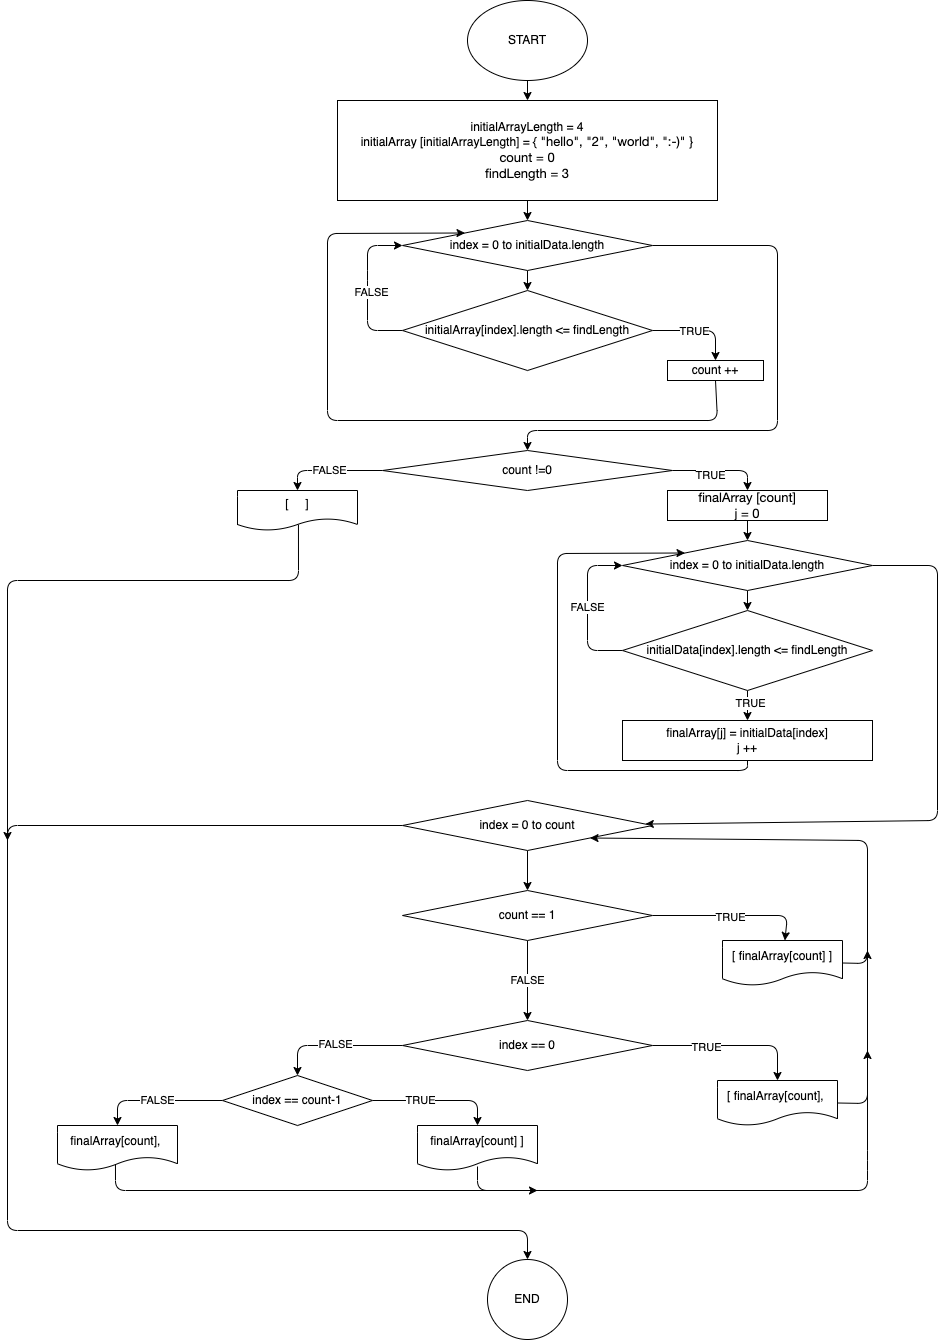

The diagram above was exported from draw.io. Its source (the exported page's mxGraphModel, read from the mxfile embedded in the PNG):
<mxGraphModel dx="1494" dy="480" grid="0" gridSize="10" guides="1" tooltips="1" connect="1" arrows="1" fold="1" page="1" pageScale="1" pageWidth="827" pageHeight="1169" math="0" shadow="0">
  <root>
    <mxCell id="0" />
    <mxCell id="1" parent="0" />
    <mxCell id="6" value="" style="edgeStyle=none;html=1;" parent="1" source="2" target="5" edge="1">
      <mxGeometry relative="1" as="geometry" />
    </mxCell>
    <mxCell id="2" value="START" style="ellipse;whiteSpace=wrap;html=1;" parent="1" vertex="1">
      <mxGeometry x="280" y="60" width="120" height="80" as="geometry" />
    </mxCell>
    <mxCell id="30" style="edgeStyle=none;html=1;exitX=0.5;exitY=1;exitDx=0;exitDy=0;entryX=0.5;entryY=0;entryDx=0;entryDy=0;" parent="1" source="5" target="12" edge="1">
      <mxGeometry relative="1" as="geometry" />
    </mxCell>
    <mxCell id="5" value="&lt;font&gt;initialArrayLength = 4&lt;br&gt;initialArray [initialArrayLength] = {&amp;nbsp;&lt;span style=&quot;font-family: &amp;quot;Helvetica Neue&amp;quot;; font-size: 13px; text-align: start; background-color: initial;&quot;&gt;&quot;hello&quot;, &quot;2&quot;, &quot;world&quot;, &quot;:-)&quot; }&lt;br&gt;count = 0&lt;/span&gt;&lt;/font&gt;&lt;font&gt;&lt;span style=&quot;font-family: &amp;quot;Helvetica Neue&amp;quot;; font-size: 13px; text-align: start; background-color: initial;&quot;&gt;&lt;br&gt;findLength = 3&lt;br&gt;&lt;/span&gt;&lt;/font&gt;" style="whiteSpace=wrap;html=1;fontColor=#000000;fillColor=#FFFFFF;" parent="1" vertex="1">
      <mxGeometry x="150" y="160" width="380" height="100" as="geometry" />
    </mxCell>
    <mxCell id="21" value="" style="edgeStyle=none;html=1;fontColor=#FFFFFF;" parent="1" source="12" target="20" edge="1">
      <mxGeometry relative="1" as="geometry" />
    </mxCell>
    <mxCell id="40" style="edgeStyle=none;html=1;exitX=1;exitY=0.5;exitDx=0;exitDy=0;entryX=0.5;entryY=0;entryDx=0;entryDy=0;" parent="1" source="12" target="38" edge="1">
      <mxGeometry relative="1" as="geometry">
        <Array as="points">
          <mxPoint x="590" y="305" />
          <mxPoint x="590" y="490" />
          <mxPoint x="340" y="490" />
        </Array>
      </mxGeometry>
    </mxCell>
    <mxCell id="12" value="index = 0 to initialData.length" style="rhombus;whiteSpace=wrap;html=1;" parent="1" vertex="1">
      <mxGeometry x="215" y="280" width="250" height="50" as="geometry" />
    </mxCell>
    <mxCell id="28" style="edgeStyle=none;html=1;exitX=0;exitY=0.5;exitDx=0;exitDy=0;entryX=0;entryY=0.5;entryDx=0;entryDy=0;fontColor=#FFFFFF;" parent="1" source="20" target="12" edge="1">
      <mxGeometry relative="1" as="geometry">
        <Array as="points">
          <mxPoint x="180" y="390" />
          <mxPoint x="180" y="340" />
          <mxPoint x="180" y="305" />
        </Array>
      </mxGeometry>
    </mxCell>
    <mxCell id="29" value="FALSE" style="edgeLabel;html=1;align=center;verticalAlign=middle;resizable=0;points=[];fontColor=#000000;labelBackgroundColor=#FFFFFF;" parent="28" vertex="1" connectable="0">
      <mxGeometry x="-0.0512" y="-3" relative="1" as="geometry">
        <mxPoint as="offset" />
      </mxGeometry>
    </mxCell>
    <mxCell id="32" style="edgeStyle=none;html=1;exitX=1;exitY=0.5;exitDx=0;exitDy=0;entryX=0.5;entryY=0;entryDx=0;entryDy=0;" parent="1" source="20" target="26" edge="1">
      <mxGeometry relative="1" as="geometry">
        <Array as="points">
          <mxPoint x="528" y="390" />
        </Array>
      </mxGeometry>
    </mxCell>
    <mxCell id="33" value="TRUE" style="edgeLabel;html=1;align=center;verticalAlign=middle;resizable=0;points=[];" parent="32" vertex="1" connectable="0">
      <mxGeometry x="-0.1183" relative="1" as="geometry">
        <mxPoint as="offset" />
      </mxGeometry>
    </mxCell>
    <mxCell id="20" value="initialArray[index].length &amp;lt;= findLength" style="rhombus;whiteSpace=wrap;html=1;" parent="1" vertex="1">
      <mxGeometry x="215" y="350" width="250" height="80" as="geometry" />
    </mxCell>
    <mxCell id="34" style="edgeStyle=none;html=1;exitX=0.5;exitY=1;exitDx=0;exitDy=0;entryX=0;entryY=0;entryDx=0;entryDy=0;" parent="1" source="26" target="12" edge="1">
      <mxGeometry relative="1" as="geometry">
        <Array as="points">
          <mxPoint x="530" y="480" />
          <mxPoint x="140" y="480" />
          <mxPoint x="140" y="293" />
        </Array>
      </mxGeometry>
    </mxCell>
    <mxCell id="26" value="count ++" style="whiteSpace=wrap;html=1;" parent="1" vertex="1">
      <mxGeometry x="480" y="420" width="96" height="20" as="geometry" />
    </mxCell>
    <mxCell id="48" style="edgeStyle=none;html=1;exitX=0.5;exitY=1;exitDx=0;exitDy=0;entryX=0.5;entryY=0;entryDx=0;entryDy=0;" parent="1" source="35" target="46" edge="1">
      <mxGeometry relative="1" as="geometry" />
    </mxCell>
    <mxCell id="35" value="&lt;font&gt;&lt;span style=&quot;font-family: &amp;quot;Helvetica Neue&amp;quot;; font-size: 13px; text-align: start; background-color: initial;&quot;&gt;finalArray [&lt;/span&gt;&lt;/font&gt;&lt;span style=&quot;font-family: &amp;quot;Helvetica Neue&amp;quot;; font-size: 13px; text-align: start;&quot;&gt;count]&lt;br&gt;j = 0&lt;br&gt;&lt;/span&gt;" style="whiteSpace=wrap;html=1;fillColor=#FFFFFF;fontColor=#000000;" parent="1" vertex="1">
      <mxGeometry x="480" y="550" width="160" height="30" as="geometry" />
    </mxCell>
    <mxCell id="42" style="edgeStyle=none;html=1;exitX=1;exitY=0.5;exitDx=0;exitDy=0;entryX=0.5;entryY=0;entryDx=0;entryDy=0;" parent="1" source="38" target="35" edge="1">
      <mxGeometry relative="1" as="geometry">
        <Array as="points">
          <mxPoint x="560" y="530" />
        </Array>
      </mxGeometry>
    </mxCell>
    <mxCell id="43" value="TRUE" style="edgeLabel;html=1;align=center;verticalAlign=middle;resizable=0;points=[];" parent="42" vertex="1" connectable="0">
      <mxGeometry x="-0.2108" y="-4" relative="1" as="geometry">
        <mxPoint as="offset" />
      </mxGeometry>
    </mxCell>
    <mxCell id="45" value="FALSE" style="edgeStyle=none;html=1;entryX=0.5;entryY=0;entryDx=0;entryDy=0;exitX=0;exitY=0.5;exitDx=0;exitDy=0;" parent="1" source="38" target="44" edge="1">
      <mxGeometry relative="1" as="geometry">
        <Array as="points">
          <mxPoint x="110" y="530" />
        </Array>
      </mxGeometry>
    </mxCell>
    <mxCell id="38" value="count !=0" style="rhombus;whiteSpace=wrap;html=1;" parent="1" vertex="1">
      <mxGeometry x="195" y="510" width="290" height="40" as="geometry" />
    </mxCell>
    <mxCell id="86" style="edgeStyle=none;html=1;exitX=0.508;exitY=0.85;exitDx=0;exitDy=0;exitPerimeter=0;" parent="1" source="44" edge="1">
      <mxGeometry relative="1" as="geometry">
        <mxPoint x="-180" y="900" as="targetPoint" />
        <Array as="points">
          <mxPoint x="111" y="640" />
          <mxPoint x="-180" y="640" />
        </Array>
      </mxGeometry>
    </mxCell>
    <mxCell id="44" value="[&amp;nbsp; &amp;nbsp; &amp;nbsp;]" style="shape=document;whiteSpace=wrap;html=1;boundedLbl=1;" parent="1" vertex="1">
      <mxGeometry x="50" y="550" width="120" height="40" as="geometry" />
    </mxCell>
    <mxCell id="49" style="edgeStyle=none;html=1;exitX=0.5;exitY=1;exitDx=0;exitDy=0;entryX=0.5;entryY=0;entryDx=0;entryDy=0;" parent="1" source="46" target="47" edge="1">
      <mxGeometry relative="1" as="geometry" />
    </mxCell>
    <mxCell id="56" value="" style="edgeStyle=none;html=1;" parent="1" source="46" target="55" edge="1">
      <mxGeometry relative="1" as="geometry">
        <Array as="points">
          <mxPoint x="750" y="625" />
          <mxPoint x="750" y="880" />
        </Array>
      </mxGeometry>
    </mxCell>
    <mxCell id="46" value="index = 0 to initialData.length" style="rhombus;whiteSpace=wrap;html=1;" parent="1" vertex="1">
      <mxGeometry x="435" y="600" width="250" height="50" as="geometry" />
    </mxCell>
    <mxCell id="50" value="FALSE" style="edgeStyle=none;html=1;exitX=0;exitY=0.5;exitDx=0;exitDy=0;entryX=0;entryY=0.5;entryDx=0;entryDy=0;" parent="1" source="47" target="46" edge="1">
      <mxGeometry relative="1" as="geometry">
        <Array as="points">
          <mxPoint x="400" y="710" />
          <mxPoint x="400" y="625" />
        </Array>
      </mxGeometry>
    </mxCell>
    <mxCell id="52" value="" style="edgeStyle=none;html=1;" parent="1" source="47" target="51" edge="1">
      <mxGeometry relative="1" as="geometry" />
    </mxCell>
    <mxCell id="54" value="TRUE" style="edgeLabel;html=1;align=center;verticalAlign=middle;resizable=0;points=[];" parent="52" vertex="1" connectable="0">
      <mxGeometry x="-0.2" y="2" relative="1" as="geometry">
        <mxPoint as="offset" />
      </mxGeometry>
    </mxCell>
    <mxCell id="47" value="initialData[index].length &amp;lt;= findLength" style="rhombus;whiteSpace=wrap;html=1;" parent="1" vertex="1">
      <mxGeometry x="435" y="670" width="250" height="80" as="geometry" />
    </mxCell>
    <mxCell id="53" style="edgeStyle=none;html=1;exitX=0.5;exitY=1;exitDx=0;exitDy=0;entryX=0;entryY=0;entryDx=0;entryDy=0;" parent="1" source="51" target="46" edge="1">
      <mxGeometry relative="1" as="geometry">
        <Array as="points">
          <mxPoint x="560" y="830" />
          <mxPoint x="370" y="830" />
          <mxPoint x="370" y="613" />
        </Array>
      </mxGeometry>
    </mxCell>
    <mxCell id="51" value="finalArray[j] = initialData[index]&lt;br&gt;j ++" style="whiteSpace=wrap;html=1;" parent="1" vertex="1">
      <mxGeometry x="435" y="780" width="250" height="40" as="geometry" />
    </mxCell>
    <mxCell id="88" value="" style="edgeStyle=none;html=1;" parent="1" source="55" target="87" edge="1">
      <mxGeometry relative="1" as="geometry" />
    </mxCell>
    <mxCell id="95" style="edgeStyle=none;html=1;exitX=0;exitY=0.5;exitDx=0;exitDy=0;entryX=0.5;entryY=0;entryDx=0;entryDy=0;" parent="1" source="55" target="84" edge="1">
      <mxGeometry relative="1" as="geometry">
        <Array as="points">
          <mxPoint x="-180" y="885" />
          <mxPoint x="-180" y="1290" />
          <mxPoint x="340" y="1290" />
        </Array>
      </mxGeometry>
    </mxCell>
    <mxCell id="55" value="index = 0 to count" style="rhombus;whiteSpace=wrap;html=1;" parent="1" vertex="1">
      <mxGeometry x="215" y="860" width="250" height="50" as="geometry" />
    </mxCell>
    <mxCell id="62" value="" style="edgeStyle=none;html=1;" parent="1" source="57" target="61" edge="1">
      <mxGeometry relative="1" as="geometry">
        <Array as="points">
          <mxPoint x="590" y="1105" />
        </Array>
      </mxGeometry>
    </mxCell>
    <mxCell id="66" value="TRUE" style="edgeLabel;html=1;align=center;verticalAlign=middle;resizable=0;points=[];" parent="62" vertex="1" connectable="0">
      <mxGeometry x="-0.3375" y="-1" relative="1" as="geometry">
        <mxPoint as="offset" />
      </mxGeometry>
    </mxCell>
    <mxCell id="64" value="" style="edgeStyle=none;html=1;" parent="1" source="57" target="63" edge="1">
      <mxGeometry relative="1" as="geometry">
        <Array as="points">
          <mxPoint x="110" y="1105" />
        </Array>
      </mxGeometry>
    </mxCell>
    <mxCell id="67" value="FALSE" style="edgeLabel;html=1;align=center;verticalAlign=middle;resizable=0;points=[];" parent="64" vertex="1" connectable="0">
      <mxGeometry x="0.0074" y="-2" relative="1" as="geometry">
        <mxPoint as="offset" />
      </mxGeometry>
    </mxCell>
    <mxCell id="57" value="index == 0" style="rhombus;whiteSpace=wrap;html=1;" parent="1" vertex="1">
      <mxGeometry x="215" y="1080" width="250" height="50" as="geometry" />
    </mxCell>
    <mxCell id="94" style="edgeStyle=none;html=1;exitX=1;exitY=0.5;exitDx=0;exitDy=0;" parent="1" source="61" edge="1">
      <mxGeometry relative="1" as="geometry">
        <mxPoint x="680" y="1110" as="targetPoint" />
        <Array as="points">
          <mxPoint x="680" y="1163" />
        </Array>
      </mxGeometry>
    </mxCell>
    <mxCell id="61" value="[ finalArray[count],&amp;nbsp;" style="shape=document;whiteSpace=wrap;html=1;boundedLbl=1;" parent="1" vertex="1">
      <mxGeometry x="530" y="1140" width="120" height="45" as="geometry" />
    </mxCell>
    <mxCell id="72" style="edgeStyle=none;html=1;exitX=1;exitY=0.5;exitDx=0;exitDy=0;entryX=0.5;entryY=0;entryDx=0;entryDy=0;" parent="1" source="63" target="71" edge="1">
      <mxGeometry relative="1" as="geometry">
        <Array as="points">
          <mxPoint x="290" y="1160" />
        </Array>
      </mxGeometry>
    </mxCell>
    <mxCell id="80" value="TRUE" style="edgeLabel;html=1;align=center;verticalAlign=middle;resizable=0;points=[];" parent="72" vertex="1" connectable="0">
      <mxGeometry x="-0.2769" y="1" relative="1" as="geometry">
        <mxPoint as="offset" />
      </mxGeometry>
    </mxCell>
    <mxCell id="79" value="FALSE" style="edgeStyle=none;html=1;exitX=0;exitY=0.5;exitDx=0;exitDy=0;entryX=0.5;entryY=0;entryDx=0;entryDy=0;" parent="1" source="63" target="78" edge="1">
      <mxGeometry relative="1" as="geometry">
        <Array as="points">
          <mxPoint x="-70" y="1160" />
        </Array>
      </mxGeometry>
    </mxCell>
    <mxCell id="63" value="index == count-1" style="rhombus;whiteSpace=wrap;html=1;" parent="1" vertex="1">
      <mxGeometry x="35" y="1135" width="150" height="50" as="geometry" />
    </mxCell>
    <mxCell id="81" style="edgeStyle=none;html=1;exitX=0.5;exitY=0.911;exitDx=0;exitDy=0;exitPerimeter=0;" parent="1" source="71" edge="1">
      <mxGeometry relative="1" as="geometry">
        <mxPoint x="680" y="1010" as="targetPoint" />
        <Array as="points">
          <mxPoint x="290" y="1250" />
          <mxPoint x="680" y="1250" />
          <mxPoint x="680" y="1220" />
        </Array>
      </mxGeometry>
    </mxCell>
    <mxCell id="71" value="finalArray[count] ]" style="shape=document;whiteSpace=wrap;html=1;boundedLbl=1;" parent="1" vertex="1">
      <mxGeometry x="230" y="1185" width="120" height="45" as="geometry" />
    </mxCell>
    <mxCell id="82" style="edgeStyle=none;html=1;exitX=0.483;exitY=0.844;exitDx=0;exitDy=0;exitPerimeter=0;" parent="1" source="78" edge="1">
      <mxGeometry relative="1" as="geometry">
        <mxPoint x="350" y="1250" as="targetPoint" />
        <Array as="points">
          <mxPoint x="-72" y="1250" />
        </Array>
      </mxGeometry>
    </mxCell>
    <mxCell id="78" value="finalArray[count],&amp;nbsp;" style="shape=document;whiteSpace=wrap;html=1;boundedLbl=1;" parent="1" vertex="1">
      <mxGeometry x="-130" y="1185" width="120" height="45" as="geometry" />
    </mxCell>
    <mxCell id="84" value="END" style="ellipse;whiteSpace=wrap;html=1;" parent="1" vertex="1">
      <mxGeometry x="300" y="1319" width="80" height="80" as="geometry" />
    </mxCell>
    <mxCell id="90" value="" style="edgeStyle=none;html=1;" parent="1" source="87" target="89" edge="1">
      <mxGeometry relative="1" as="geometry">
        <Array as="points">
          <mxPoint x="600" y="975" />
        </Array>
      </mxGeometry>
    </mxCell>
    <mxCell id="91" value="TRUE" style="edgeLabel;html=1;align=center;verticalAlign=middle;resizable=0;points=[];" parent="90" vertex="1" connectable="0">
      <mxGeometry x="-0.0383" y="-1" relative="1" as="geometry">
        <mxPoint as="offset" />
      </mxGeometry>
    </mxCell>
    <mxCell id="92" value="FALSE" style="edgeStyle=none;html=1;exitX=0.5;exitY=1;exitDx=0;exitDy=0;entryX=0.5;entryY=0;entryDx=0;entryDy=0;" parent="1" source="87" target="57" edge="1">
      <mxGeometry relative="1" as="geometry" />
    </mxCell>
    <mxCell id="87" value="count == 1" style="rhombus;whiteSpace=wrap;html=1;" parent="1" vertex="1">
      <mxGeometry x="215" y="950" width="250" height="50" as="geometry" />
    </mxCell>
    <mxCell id="93" style="edgeStyle=none;html=1;exitX=1;exitY=0.5;exitDx=0;exitDy=0;entryX=1;entryY=1;entryDx=0;entryDy=0;" parent="1" source="89" target="55" edge="1">
      <mxGeometry relative="1" as="geometry">
        <Array as="points">
          <mxPoint x="680" y="1023" />
          <mxPoint x="680" y="900" />
        </Array>
      </mxGeometry>
    </mxCell>
    <mxCell id="89" value="[ finalArray[count] ]" style="shape=document;whiteSpace=wrap;html=1;boundedLbl=1;" parent="1" vertex="1">
      <mxGeometry x="535" y="999.9999999999999" width="120" height="45" as="geometry" />
    </mxCell>
  </root>
</mxGraphModel>